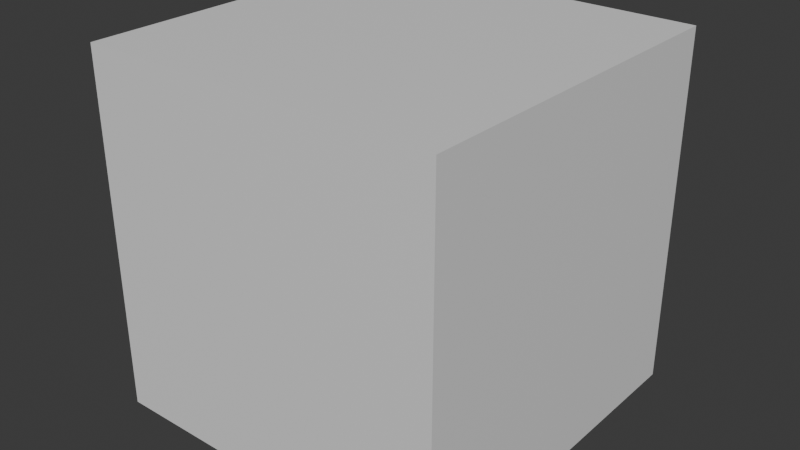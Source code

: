 # Source: sketo.blend  (saved by Blender 4.1.23; exported with 4.5.12 LTS)
import bpy
from mathutils import Matrix  # noqa: F401  (used for matrix-valued properties, if any)

bpy.ops.wm.read_factory_settings(use_empty=True)
scene = bpy.context.scene
scene.name = 'Scene'

# ---- collections
col_collection = bpy.data.collections.new('Collection'); scene.collection.children.link(col_collection)

# ---- materials (node trees are filled in below, after node groups)
mat_material = bpy.data.materials.new('Material')
mat_material.alpha_threshold = 0.0
mat_material.use_transparent_shadow = False
mat_material.roughness = 0.5
mat_material.line_color = (0.0, 0.0, 0.0, 1.0)

# ---- material node trees
mat_material.use_nodes = True; mat_material.node_tree.nodes.clear()
_N = mat_material.node_tree.nodes; _L = mat_material.node_tree.links
n0 = _N.new('ShaderNodeOutputMaterial'); n0.name = 'Material Output'; n0.location = (300, 300)
n1 = _N.new('ShaderNodeBsdfPrincipled'); n1.name = 'Principled BSDF'; n1.location = (10, 300)
n1.inputs[3].default_value = 1.45
_L.new(n1.outputs[0], n0.inputs[0])
n0.is_active_output = True

# ---- world
world_world = bpy.data.worlds.new('World'); scene.world = world_world
world_world.use_nodes = True; world_world.node_tree.nodes.clear()
_N = world_world.node_tree.nodes; _L = world_world.node_tree.links
n0 = _N.new('ShaderNodeOutputWorld'); n0.name = 'World Output'; n0.location = (300, 300)
n1 = _N.new('ShaderNodeBackground'); n1.name = 'Background'; n1.location = (10, 300)
n1.inputs[0].default_value = (0.05088, 0.05088, 0.05088, 1.0)
_L.new(n1.outputs[0], n0.inputs[0])
n0.is_active_output = True
world_world.color = (0.05088, 0.05088, 0.05088)
world_world.use_sun_shadow = False
world_world.sun_shadow_jitter_overblur = 0.0

# ---- meshes
me_cube = bpy.data.meshes.new('Cube')
me_cube.from_pydata([(1.0, 1.0, 1.0), (1.0, 1.0, -1.0), (1.0, -1.0, 1.0), (1.0, -1.0, -1.0), (-1.0, 1.0, 1.0), (-1.0, 1.0, -1.0), (-1.0, -1.0, 1.0), (-1.0, -1.0, -1.0)], [], [(0, 4, 6, 2), (3, 2, 6, 7), (7, 6, 4, 5), (5, 1, 3, 7), (1, 0, 2, 3), (5, 4, 0, 1)])
_uv = me_cube.uv_layers.new(name='UVMap')
_uv.uv.foreach_set('vector', [0.625, 0.5, 0.875, 0.5, 0.875, 0.75, 0.625, 0.75, 0.375, 0.75, 0.625, 0.75, 0.625, 1.0, 0.375, 1.0, 0.375, 0.0, 0.625, 0.0, 0.625, 0.25, 0.375, 0.25, 0.125, 0.5, 0.375, 0.5, 0.375, 0.75, 0.125, 0.75, 0.375, 0.5, 0.625, 0.5, 0.625, 0.75, 0.375, 0.75, 0.375, 0.25, 0.625, 0.25, 0.625, 0.5, 0.375, 0.5])
me_cube.materials.append(mat_material)
me_cube.use_mirror_vertex_groups = False
me_cube.update()

# ---- objects
ob_sketo = bpy.data.objects.new('Sketo', me_cube)

# ---- transforms, parenting, visibility, modifiers, constraints
ob_sketo.location = (0.0, 0.0, 0.0)
ob_sketo.lock_rotations_4d = False
ob_sketo.empty_display_type = 'ARROWS'
ob_sketo.lineart.crease_threshold = 0.0

# ---- collection membership
col_collection.objects.link(ob_sketo)

# ---- scene / render settings (as saved in the file)
scene.frame_start = 1; scene.frame_end = 250; scene.frame_set(1)
scene.render.engine = 'BLENDER_EEVEE_NEXT'
scene.cycles.sampling_pattern = 'TABULATED_SOBOL'
scene.eevee.ray_tracing_options.trace_max_roughness = 0.0
bpy.context.view_layer.update()

# ---- added for rendering (the .blend has no active camera and no usable light): camera, sun
cam_auto = bpy.data.cameras.new('AutoCamera')
cam_auto.lens = 50.0
cam_auto.sensor_width = 36.0
cam_auto.clip_end = 1000.0
ob_auto_camera = bpy.data.objects.new('AutoCamera', cam_auto)
scene.collection.objects.link(ob_auto_camera)
ob_auto_camera.location = (3.20507, -3.84609, 2.56406)
ob_auto_camera.rotation_euler = (1.09748, -7.21219e-08, 0.694738)
scene.camera = ob_auto_camera
light_auto_sun = bpy.data.lights.new('AutoSun', 'SUN')
light_auto_sun.energy = 3.0
light_auto_sun.angle = 0.0523599
ob_auto_sun = bpy.data.objects.new('AutoSun', light_auto_sun)
scene.collection.objects.link(ob_auto_sun)
ob_auto_sun.rotation_euler = (0.872665, 0.174533, 0.523599)
bpy.context.view_layer.update()
